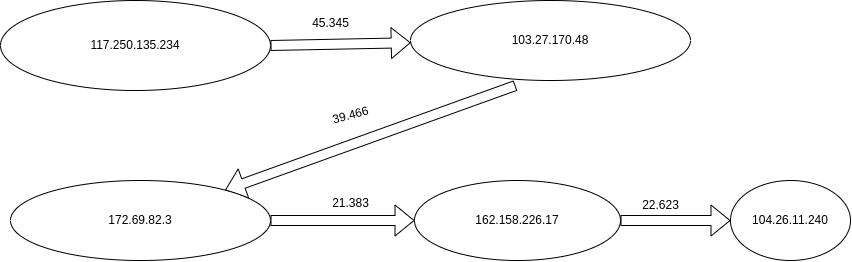

The diagram above was exported from draw.io. Its source (the exported page's mxGraphModel, read from the mxfile embedded in the PNG):
<mxGraphModel dx="2954" dy="1168" grid="1" gridSize="10" guides="1" tooltips="1" connect="1" arrows="1" fold="1" page="1" pageScale="1" pageWidth="827" pageHeight="1169" math="0" shadow="0">
  <root>
    <mxCell id="WIyWlLk6GJQsqaUBKTNV-0" />
    <mxCell id="WIyWlLk6GJQsqaUBKTNV-1" parent="WIyWlLk6GJQsqaUBKTNV-0" />
    <mxCell id="XuF96mP84uns9w65meoE-11" value="117.250.135.234" style="ellipse;whiteSpace=wrap;html=1;" vertex="1" parent="WIyWlLk6GJQsqaUBKTNV-1">
      <mxGeometry x="-120" y="380" width="270" height="90" as="geometry" />
    </mxCell>
    <mxCell id="XuF96mP84uns9w65meoE-12" value="" style="shape=flexArrow;endArrow=classic;html=1;rounded=0;exitX=1;exitY=0.5;exitDx=0;exitDy=0;" edge="1" parent="WIyWlLk6GJQsqaUBKTNV-1" source="XuF96mP84uns9w65meoE-11" target="XuF96mP84uns9w65meoE-13">
      <mxGeometry width="50" height="50" relative="1" as="geometry">
        <mxPoint x="550" y="470" as="sourcePoint" />
        <mxPoint x="310" y="420" as="targetPoint" />
      </mxGeometry>
    </mxCell>
    <mxCell id="XuF96mP84uns9w65meoE-13" value="103.27.170.48" style="ellipse;whiteSpace=wrap;html=1;" vertex="1" parent="WIyWlLk6GJQsqaUBKTNV-1">
      <mxGeometry x="290" y="380" width="280" height="80" as="geometry" />
    </mxCell>
    <mxCell id="XuF96mP84uns9w65meoE-14" value="" style="shape=flexArrow;endArrow=classic;html=1;rounded=0;exitX=0.375;exitY=1.063;exitDx=0;exitDy=0;exitPerimeter=0;" edge="1" parent="WIyWlLk6GJQsqaUBKTNV-1" source="XuF96mP84uns9w65meoE-13" target="XuF96mP84uns9w65meoE-15">
      <mxGeometry width="50" height="50" relative="1" as="geometry">
        <mxPoint x="550" y="470" as="sourcePoint" />
        <mxPoint x="90" y="600" as="targetPoint" />
      </mxGeometry>
    </mxCell>
    <mxCell id="XuF96mP84uns9w65meoE-15" value="172.69.82.3" style="ellipse;whiteSpace=wrap;html=1;" vertex="1" parent="WIyWlLk6GJQsqaUBKTNV-1">
      <mxGeometry x="-110" y="560" width="260" height="80" as="geometry" />
    </mxCell>
    <mxCell id="XuF96mP84uns9w65meoE-16" value="" style="shape=flexArrow;endArrow=classic;html=1;rounded=0;exitX=1;exitY=0.5;exitDx=0;exitDy=0;" edge="1" parent="WIyWlLk6GJQsqaUBKTNV-1" source="XuF96mP84uns9w65meoE-15" target="XuF96mP84uns9w65meoE-17">
      <mxGeometry width="50" height="50" relative="1" as="geometry">
        <mxPoint x="550" y="470" as="sourcePoint" />
        <mxPoint x="340" y="600" as="targetPoint" />
      </mxGeometry>
    </mxCell>
    <mxCell id="XuF96mP84uns9w65meoE-17" value="162.158.226.17" style="ellipse;whiteSpace=wrap;html=1;" vertex="1" parent="WIyWlLk6GJQsqaUBKTNV-1">
      <mxGeometry x="294" y="560" width="206" height="80" as="geometry" />
    </mxCell>
    <mxCell id="XuF96mP84uns9w65meoE-22" value="" style="shape=flexArrow;endArrow=classic;html=1;rounded=0;exitX=1;exitY=0.5;exitDx=0;exitDy=0;" edge="1" parent="WIyWlLk6GJQsqaUBKTNV-1" source="XuF96mP84uns9w65meoE-17" target="XuF96mP84uns9w65meoE-37">
      <mxGeometry width="50" height="50" relative="1" as="geometry">
        <mxPoint x="550" y="590" as="sourcePoint" />
        <mxPoint x="670" y="600" as="targetPoint" />
      </mxGeometry>
    </mxCell>
    <mxCell id="XuF96mP84uns9w65meoE-28" value="45.345" style="text;html=1;align=center;verticalAlign=middle;resizable=0;points=[];autosize=1;strokeColor=none;fillColor=none;" vertex="1" parent="WIyWlLk6GJQsqaUBKTNV-1">
      <mxGeometry x="180" y="388" width="60" height="30" as="geometry" />
    </mxCell>
    <mxCell id="XuF96mP84uns9w65meoE-29" value="39.466" style="text;html=1;align=center;verticalAlign=middle;resizable=0;points=[];autosize=1;strokeColor=none;fillColor=none;rotation=-15;" vertex="1" parent="WIyWlLk6GJQsqaUBKTNV-1">
      <mxGeometry x="200" y="480" width="60" height="30" as="geometry" />
    </mxCell>
    <mxCell id="XuF96mP84uns9w65meoE-30" value="21.383" style="text;html=1;align=center;verticalAlign=middle;resizable=0;points=[];autosize=1;strokeColor=none;fillColor=none;" vertex="1" parent="WIyWlLk6GJQsqaUBKTNV-1">
      <mxGeometry x="200" y="568" width="60" height="30" as="geometry" />
    </mxCell>
    <mxCell id="XuF96mP84uns9w65meoE-31" value="22.623" style="text;html=1;align=center;verticalAlign=middle;resizable=0;points=[];autosize=1;strokeColor=none;fillColor=none;rotation=0;" vertex="1" parent="WIyWlLk6GJQsqaUBKTNV-1">
      <mxGeometry x="510" y="570" width="60" height="30" as="geometry" />
    </mxCell>
    <mxCell id="XuF96mP84uns9w65meoE-37" value="104.26.11.240" style="ellipse;whiteSpace=wrap;html=1;" vertex="1" parent="WIyWlLk6GJQsqaUBKTNV-1">
      <mxGeometry x="610" y="560" width="120" height="80" as="geometry" />
    </mxCell>
  </root>
</mxGraphModel>